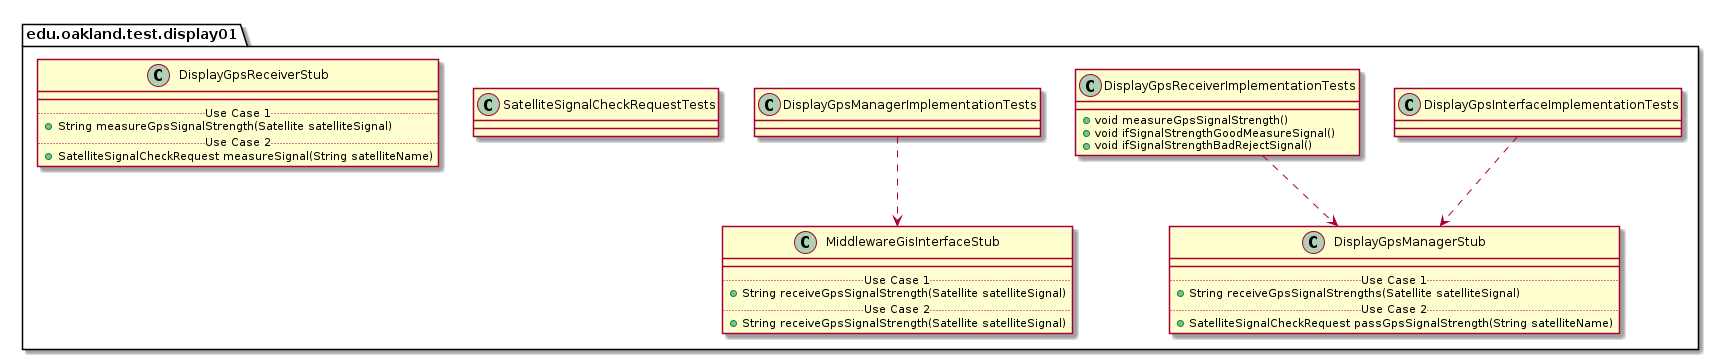

The diagram above was rendered by PlantUML. Its source (embedded in the PNG):
@startuml Display01TestPackage_InternalDependencies

package edu.oakland.test.display01 {
    
}


package edu.oakland.test.display01 {
    class DisplayGpsInterfaceImplementationTests {

    }
}



package edu.oakland.test.display01 {
    class DisplayGpsManagerStub {
        __
        .. Use Case 1 ..
        + String receiveGpsSignalStrengths(Satellite satelliteSignal)
        .. Use Case 2 ..
        + SatelliteSignalCheckRequest passGpsSignalStrength(String satelliteName)
    }
}

DisplayGpsInterfaceImplementationTests ..> DisplayGpsManagerStub

package edu.oakland.test.display01 {
    class DisplayGpsReceiverImplementationTests {
        + void measureGpsSignalStrength()
        + void ifSignalStrengthGoodMeasureSignal()
        + void ifSignalStrengthBadRejectSignal()
    }
}


DisplayGpsReceiverImplementationTests ..> DisplayGpsManagerStub

package edu.oakland.test.display01 {
    class DisplayGpsManagerImplementationTests {

    }
}



package edu.oakland.test.display01 {
    class MiddlewareGisInterfaceStub {
        __
        .. Use Case 1 ..
        + String receiveGpsSignalStrength(Satellite satelliteSignal)
        .. Use Case 2 ..
        + String receiveGpsSignalStrength(Satellite satelliteSignal)
    }
}

DisplayGpsManagerImplementationTests ..> MiddlewareGisInterfaceStub

package edu.oakland.test.display01 {
    class SatelliteSignalCheckRequestTests {

    }
}


package edu.oakland.test.display01 {
    class DisplayGpsReceiverStub {
        __
        .. Use Case 1 ..
        + String measureGpsSignalStrength(Satellite satelliteSignal)
        .. Use Case 2 ..
        + SatelliteSignalCheckRequest measureSignal(String satelliteName)
    }
}


@enduml